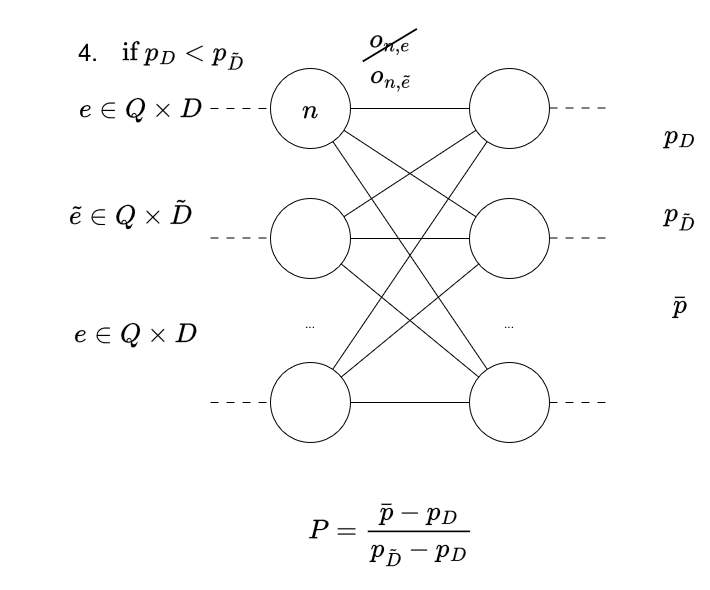

The diagram above was exported from draw.io. Its source (the exported page's mxGraphModel, read from the mxfile embedded in the PNG):
<mxGraphModel dx="1471" dy="1571" grid="1" gridSize="10" guides="1" tooltips="1" connect="1" arrows="1" fold="1" page="1" pageScale="1" pageWidth="1169" pageHeight="827" math="1" shadow="0">
  <root>
    <mxCell id="0" />
    <mxCell id="1" parent="0" />
    <mxCell id="2" parent="1" style="text;html=1;whiteSpace=wrap;strokeColor=none;fillColor=none;align=center;verticalAlign=middle;rounded=0;" value="&lt;div&gt;&lt;font style=&quot;font-size: 24px;&quot;&gt;$$ P = \frac{\bar{p} - p_{D}}{p_{\tilde{D}} - p_D}$$&lt;/font&gt;&lt;/div&gt;" vertex="1">
      <mxGeometry height="30" width="270" x="3355" y="1070" as="geometry" />
    </mxCell>
    <mxCell id="3" parent="1" style="ellipse;whiteSpace=wrap;html=1;aspect=fixed;" value="" vertex="1">
      <mxGeometry height="80" width="80" x="3369" y="620" as="geometry" />
    </mxCell>
    <mxCell id="4" parent="1" style="ellipse;whiteSpace=wrap;html=1;aspect=fixed;" value="" vertex="1">
      <mxGeometry height="80" width="80" x="3369" y="750" as="geometry" />
    </mxCell>
    <mxCell id="5" parent="1" style="ellipse;whiteSpace=wrap;html=1;aspect=fixed;" value="" vertex="1">
      <mxGeometry height="80" width="80" x="3369" y="914" as="geometry" />
    </mxCell>
    <mxCell id="6" parent="1" style="text;html=1;whiteSpace=wrap;strokeColor=none;fillColor=none;align=center;verticalAlign=middle;rounded=0;" value="..." vertex="1">
      <mxGeometry height="30" width="60" x="3379" y="860" as="geometry" />
    </mxCell>
    <mxCell id="7" parent="1" style="ellipse;whiteSpace=wrap;html=1;aspect=fixed;" value="" vertex="1">
      <mxGeometry height="80" width="80" x="3568" y="620" as="geometry" />
    </mxCell>
    <mxCell id="8" parent="1" style="ellipse;whiteSpace=wrap;html=1;aspect=fixed;" value="" vertex="1">
      <mxGeometry height="80" width="80" x="3568" y="750" as="geometry" />
    </mxCell>
    <mxCell id="9" parent="1" style="ellipse;whiteSpace=wrap;html=1;aspect=fixed;" value="" vertex="1">
      <mxGeometry height="80" width="80" x="3568" y="914" as="geometry" />
    </mxCell>
    <mxCell id="10" parent="1" style="text;html=1;whiteSpace=wrap;strokeColor=none;fillColor=none;align=center;verticalAlign=middle;rounded=0;" value="..." vertex="1">
      <mxGeometry height="30" width="60" x="3578" y="860" as="geometry" />
    </mxCell>
    <mxCell id="11" edge="1" parent="1" source="3" style="endArrow=none;html=1;rounded=0;" target="7" value="">
      <mxGeometry height="50" relative="1" width="50" as="geometry">
        <mxPoint x="3589" y="910" as="sourcePoint" />
        <mxPoint x="3639" y="860" as="targetPoint" />
      </mxGeometry>
    </mxCell>
    <mxCell id="12" edge="1" parent="1" source="8" style="endArrow=none;html=1;rounded=0;" target="3" value="">
      <mxGeometry height="50" relative="1" width="50" as="geometry">
        <mxPoint x="3639" y="910" as="sourcePoint" />
        <mxPoint x="3689" y="860" as="targetPoint" />
      </mxGeometry>
    </mxCell>
    <mxCell id="13" edge="1" parent="1" source="9" style="endArrow=none;html=1;rounded=0;" target="3" value="">
      <mxGeometry height="50" relative="1" width="50" as="geometry">
        <mxPoint x="3639" y="960" as="sourcePoint" />
        <mxPoint x="3689" y="910" as="targetPoint" />
      </mxGeometry>
    </mxCell>
    <mxCell id="14" edge="1" parent="1" source="7" style="endArrow=none;html=1;rounded=0;" target="4" value="">
      <mxGeometry height="50" relative="1" width="50" as="geometry">
        <mxPoint x="3629" y="1010" as="sourcePoint" />
        <mxPoint x="3679" y="960" as="targetPoint" />
      </mxGeometry>
    </mxCell>
    <mxCell id="15" edge="1" parent="1" source="4" style="endArrow=none;html=1;rounded=0;" target="8" value="">
      <mxGeometry height="50" relative="1" width="50" as="geometry">
        <mxPoint x="3629" y="1060" as="sourcePoint" />
        <mxPoint x="3679" y="1010" as="targetPoint" />
      </mxGeometry>
    </mxCell>
    <mxCell id="16" edge="1" parent="1" source="4" style="endArrow=none;html=1;rounded=0;" target="9" value="">
      <mxGeometry height="50" relative="1" width="50" as="geometry">
        <mxPoint x="3619" y="1110" as="sourcePoint" />
        <mxPoint x="3589" y="980" as="targetPoint" />
      </mxGeometry>
    </mxCell>
    <mxCell id="17" edge="1" parent="1" source="5" style="endArrow=none;html=1;rounded=0;" target="7" value="">
      <mxGeometry height="50" relative="1" width="50" as="geometry">
        <mxPoint x="3579" y="1030" as="sourcePoint" />
        <mxPoint x="3629" y="980" as="targetPoint" />
      </mxGeometry>
    </mxCell>
    <mxCell id="18" edge="1" parent="1" source="5" style="endArrow=none;html=1;rounded=0;" target="8" value="">
      <mxGeometry height="50" relative="1" width="50" as="geometry">
        <mxPoint x="3619" y="1030" as="sourcePoint" />
        <mxPoint x="3669" y="980" as="targetPoint" />
      </mxGeometry>
    </mxCell>
    <mxCell id="19" edge="1" parent="1" source="5" style="endArrow=none;html=1;rounded=0;" target="9" value="">
      <mxGeometry height="50" relative="1" width="50" as="geometry">
        <mxPoint x="3359" y="990" as="sourcePoint" />
        <mxPoint x="3409" y="940" as="targetPoint" />
      </mxGeometry>
    </mxCell>
    <mxCell id="20" edge="1" parent="1" style="endArrow=none;html=1;rounded=0;entryX=0;entryY=0.5;entryDx=0;entryDy=0;dashed=1;dashPattern=8 8;" target="3" value="">
      <mxGeometry height="50" relative="1" width="50" as="geometry">
        <mxPoint x="3309" y="660" as="sourcePoint" />
        <mxPoint x="3359" y="670" as="targetPoint" />
      </mxGeometry>
    </mxCell>
    <mxCell id="21" edge="1" parent="1" style="endArrow=none;html=1;rounded=0;entryX=0;entryY=0.5;entryDx=0;entryDy=0;dashed=1;dashPattern=8 8;" value="">
      <mxGeometry height="50" relative="1" width="50" as="geometry">
        <mxPoint x="3309" y="789.5" as="sourcePoint" />
        <mxPoint x="3369" y="789.5" as="targetPoint" />
      </mxGeometry>
    </mxCell>
    <mxCell id="22" edge="1" parent="1" style="endArrow=none;html=1;rounded=0;entryX=0;entryY=0.5;entryDx=0;entryDy=0;dashed=1;dashPattern=8 8;" value="">
      <mxGeometry height="50" relative="1" width="50" as="geometry">
        <mxPoint x="3309" y="954" as="sourcePoint" />
        <mxPoint x="3369" y="954" as="targetPoint" />
      </mxGeometry>
    </mxCell>
    <mxCell id="23" edge="1" parent="1" style="endArrow=none;html=1;rounded=0;entryX=0;entryY=0.5;entryDx=0;entryDy=0;dashed=1;dashPattern=8 8;" value="">
      <mxGeometry height="50" relative="1" width="50" as="geometry">
        <mxPoint x="3648" y="659.5" as="sourcePoint" />
        <mxPoint x="3708" y="659.5" as="targetPoint" />
      </mxGeometry>
    </mxCell>
    <mxCell id="24" edge="1" parent="1" style="endArrow=none;html=1;rounded=0;entryX=0;entryY=0.5;entryDx=0;entryDy=0;dashed=1;dashPattern=8 8;" value="">
      <mxGeometry height="50" relative="1" width="50" as="geometry">
        <mxPoint x="3648" y="789.5" as="sourcePoint" />
        <mxPoint x="3708" y="789.5" as="targetPoint" />
      </mxGeometry>
    </mxCell>
    <mxCell id="25" edge="1" parent="1" style="endArrow=none;html=1;rounded=0;entryX=0;entryY=0.5;entryDx=0;entryDy=0;dashed=1;dashPattern=8 8;" value="">
      <mxGeometry height="50" relative="1" width="50" as="geometry">
        <mxPoint x="3648" y="954" as="sourcePoint" />
        <mxPoint x="3708" y="954" as="targetPoint" />
      </mxGeometry>
    </mxCell>
    <mxCell id="26" parent="1" style="text;html=1;whiteSpace=wrap;strokeColor=none;fillColor=none;align=center;verticalAlign=middle;rounded=0;" value="&lt;font style=&quot;font-size: 24px;&quot;&gt;$$e \in Q \times D$$&lt;/font&gt;" vertex="1">
      <mxGeometry height="30" width="120" x="3179" y="645" as="geometry" />
    </mxCell>
    <mxCell id="27" parent="1" style="text;html=1;whiteSpace=wrap;strokeColor=none;fillColor=none;align=center;verticalAlign=middle;rounded=0;" value="&lt;div&gt;&lt;font style=&quot;font-size: 24px;&quot;&gt;$$\cancel{o_{n,e}}$$&lt;/font&gt;&lt;/div&gt;" vertex="1">
      <mxGeometry height="30" width="60" x="3459" y="580" as="geometry" />
    </mxCell>
    <mxCell id="28" parent="1" style="text;html=1;whiteSpace=wrap;strokeColor=none;fillColor=none;align=center;verticalAlign=middle;rounded=0;" value="&lt;font style=&quot;font-size: 24px;&quot;&gt;$$p_D$$&lt;/font&gt;" vertex="1">
      <mxGeometry height="30" width="60" x="3749" y="670" as="geometry" />
    </mxCell>
    <mxCell id="29" parent="1" style="text;html=1;whiteSpace=wrap;strokeColor=none;fillColor=none;align=center;verticalAlign=middle;rounded=0;" value="&lt;font style=&quot;font-size: 24px;&quot;&gt;$$\tilde{e} \in Q \times \tilde{D}$$&lt;/font&gt;" vertex="1">
      <mxGeometry height="30" width="120" x="3169" y="750" as="geometry" />
    </mxCell>
    <mxCell id="30" parent="1" style="text;html=1;whiteSpace=wrap;strokeColor=none;fillColor=none;align=center;verticalAlign=middle;rounded=0;" value="&lt;font style=&quot;font-size: 24px;&quot;&gt;$$p_\tilde{D}$$&lt;/font&gt;" vertex="1">
      <mxGeometry height="30" width="60" x="3749" y="750" as="geometry" />
    </mxCell>
    <mxCell id="31" parent="1" style="text;html=1;whiteSpace=wrap;strokeColor=none;fillColor=none;align=center;verticalAlign=middle;rounded=0;" value="&lt;font style=&quot;font-size: 24px;&quot;&gt;$$o_{n,\tilde{e}}$$&lt;/font&gt;" vertex="1">
      <mxGeometry height="30" width="60" x="3460" y="612" as="geometry" />
    </mxCell>
    <mxCell id="32" parent="1" style="text;html=1;whiteSpace=wrap;strokeColor=none;fillColor=none;align=center;verticalAlign=middle;rounded=0;" value="&lt;font style=&quot;font-size: 24px;&quot;&gt;$$n$$&lt;/font&gt;" vertex="1">
      <mxGeometry height="30" width="60" x="3379" y="645" as="geometry" />
    </mxCell>
    <mxCell id="33" parent="1" style="text;html=1;whiteSpace=wrap;strokeColor=none;fillColor=none;align=center;verticalAlign=middle;rounded=0;" value="&lt;div&gt;&lt;font style=&quot;font-size: 24px;&quot;&gt;$$\bar {p}$$&lt;/font&gt;&lt;/div&gt;" vertex="1">
      <mxGeometry height="30" width="60" x="3749" y="840" as="geometry" />
    </mxCell>
    <mxCell id="34" parent="1" style="text;html=1;whiteSpace=wrap;strokeColor=none;fillColor=none;align=center;verticalAlign=middle;rounded=0;" value="&lt;div&gt;&lt;font style=&quot;font-size: 24px;&quot;&gt;$$e \in Q \times D$$&lt;/font&gt;&lt;/div&gt;" vertex="1">
      <mxGeometry height="30" width="270" x="3099" y="870" as="geometry" />
    </mxCell>
    <mxCell id="35" parent="1" style="text;html=1;whiteSpace=wrap;strokeColor=none;fillColor=none;align=center;verticalAlign=middle;rounded=0;" value="&lt;font style=&quot;font-size: 24px;&quot;&gt;4.&lt;/font&gt;" vertex="1">
      <mxGeometry height="30" width="60" x="3156.5" y="588" as="geometry" />
    </mxCell>
    <mxCell id="36" parent="1" style="text;html=1;whiteSpace=wrap;strokeColor=none;fillColor=none;align=center;verticalAlign=middle;rounded=0;" value="&lt;font style=&quot;font-size: 24px;&quot;&gt;$$\text{if } p_D &amp;lt; p_\tilde{D}$$ &lt;/font&gt;" vertex="1">
      <mxGeometry height="30" width="60" x="3251.5" y="590" as="geometry" />
    </mxCell>
  </root>
</mxGraphModel>